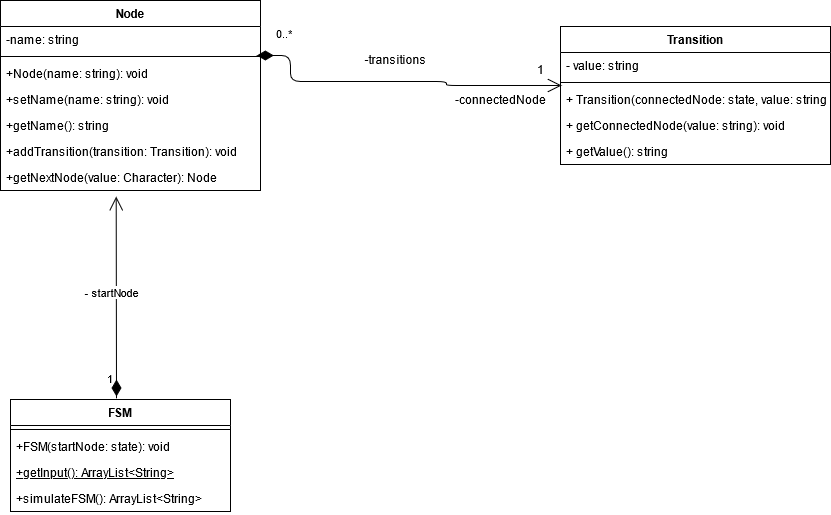

The diagram above was exported from draw.io. Its source (the exported page's mxGraphModel, read from the mxfile embedded in the PNG):
<mxGraphModel dx="2140" dy="550" grid="1" gridSize="10" guides="1" tooltips="1" connect="1" arrows="1" fold="1" page="1" pageScale="1" pageWidth="850" pageHeight="1100" math="0" shadow="0">
  <root>
    <mxCell id="0" />
    <mxCell id="1" parent="0" />
    <mxCell id="9groVVA8LqdWQ9SbP56R-1" value="Node" style="swimlane;fontStyle=1;align=center;verticalAlign=top;childLayout=stackLayout;horizontal=1;startSize=26;horizontalStack=0;resizeParent=1;resizeParentMax=0;resizeLast=0;collapsible=1;marginBottom=0;" parent="1" vertex="1">
      <mxGeometry x="-20" y="131" width="260" height="190" as="geometry" />
    </mxCell>
    <mxCell id="jgzG7_gQfHXFFT-etjzq-5" value="-name: string" style="text;strokeColor=none;fillColor=none;align=left;verticalAlign=top;spacingLeft=4;spacingRight=4;overflow=hidden;rotatable=0;points=[[0,0.5],[1,0.5]];portConstraint=eastwest;" parent="9groVVA8LqdWQ9SbP56R-1" vertex="1">
      <mxGeometry y="26" width="260" height="26" as="geometry" />
    </mxCell>
    <mxCell id="9groVVA8LqdWQ9SbP56R-3" value="" style="line;strokeWidth=1;fillColor=none;align=left;verticalAlign=middle;spacingTop=-1;spacingLeft=3;spacingRight=3;rotatable=0;labelPosition=right;points=[];portConstraint=eastwest;" parent="9groVVA8LqdWQ9SbP56R-1" vertex="1">
      <mxGeometry y="52" width="260" height="8" as="geometry" />
    </mxCell>
    <mxCell id="jgzG7_gQfHXFFT-etjzq-6" value="+Node(name: string): void" style="text;strokeColor=none;fillColor=none;align=left;verticalAlign=top;spacingLeft=4;spacingRight=4;overflow=hidden;rotatable=0;points=[[0,0.5],[1,0.5]];portConstraint=eastwest;" parent="9groVVA8LqdWQ9SbP56R-1" vertex="1">
      <mxGeometry y="60" width="260" height="26" as="geometry" />
    </mxCell>
    <mxCell id="jgzG7_gQfHXFFT-etjzq-12" value="+setName(name: string): void" style="text;strokeColor=none;fillColor=none;align=left;verticalAlign=top;spacingLeft=4;spacingRight=4;overflow=hidden;rotatable=0;points=[[0,0.5],[1,0.5]];portConstraint=eastwest;" parent="9groVVA8LqdWQ9SbP56R-1" vertex="1">
      <mxGeometry y="86" width="260" height="26" as="geometry" />
    </mxCell>
    <mxCell id="jgzG7_gQfHXFFT-etjzq-8" value="+getName(): string" style="text;strokeColor=none;fillColor=none;align=left;verticalAlign=top;spacingLeft=4;spacingRight=4;overflow=hidden;rotatable=0;points=[[0,0.5],[1,0.5]];portConstraint=eastwest;" parent="9groVVA8LqdWQ9SbP56R-1" vertex="1">
      <mxGeometry y="112" width="260" height="26" as="geometry" />
    </mxCell>
    <mxCell id="nzMxEygSeK-fYw_pmtBi-3" value="+addTransition(transition: Transition): void" style="text;strokeColor=none;fillColor=none;align=left;verticalAlign=top;spacingLeft=4;spacingRight=4;overflow=hidden;rotatable=0;points=[[0,0.5],[1,0.5]];portConstraint=eastwest;" vertex="1" parent="9groVVA8LqdWQ9SbP56R-1">
      <mxGeometry y="138" width="260" height="26" as="geometry" />
    </mxCell>
    <mxCell id="nzMxEygSeK-fYw_pmtBi-2" value="+getNextNode(value: Character): Node" style="text;strokeColor=none;fillColor=none;align=left;verticalAlign=top;spacingLeft=4;spacingRight=4;overflow=hidden;rotatable=0;points=[[0,0.5],[1,0.5]];portConstraint=eastwest;" vertex="1" parent="9groVVA8LqdWQ9SbP56R-1">
      <mxGeometry y="164" width="260" height="26" as="geometry" />
    </mxCell>
    <mxCell id="jaSuutyUQl7mGh_Q0g_W-1" value="Transition" style="swimlane;fontStyle=1;align=center;verticalAlign=top;childLayout=stackLayout;horizontal=1;startSize=26;horizontalStack=0;resizeParent=1;resizeParentMax=0;resizeLast=0;collapsible=1;marginBottom=0;" parent="1" vertex="1">
      <mxGeometry x="540" y="157" width="270" height="138" as="geometry" />
    </mxCell>
    <mxCell id="jaSuutyUQl7mGh_Q0g_W-2" value="- value: string " style="text;strokeColor=none;fillColor=none;align=left;verticalAlign=top;spacingLeft=4;spacingRight=4;overflow=hidden;rotatable=0;points=[[0,0.5],[1,0.5]];portConstraint=eastwest;" parent="jaSuutyUQl7mGh_Q0g_W-1" vertex="1">
      <mxGeometry y="26" width="270" height="26" as="geometry" />
    </mxCell>
    <mxCell id="jaSuutyUQl7mGh_Q0g_W-3" value="" style="line;strokeWidth=1;fillColor=none;align=left;verticalAlign=middle;spacingTop=-1;spacingLeft=3;spacingRight=3;rotatable=0;labelPosition=right;points=[];portConstraint=eastwest;" parent="jaSuutyUQl7mGh_Q0g_W-1" vertex="1">
      <mxGeometry y="52" width="270" height="8" as="geometry" />
    </mxCell>
    <mxCell id="jaSuutyUQl7mGh_Q0g_W-4" value="+ Transition(connectedNode: state, value: string): void " style="text;strokeColor=none;fillColor=none;align=left;verticalAlign=top;spacingLeft=4;spacingRight=4;overflow=hidden;rotatable=0;points=[[0,0.5],[1,0.5]];portConstraint=eastwest;" parent="jaSuutyUQl7mGh_Q0g_W-1" vertex="1">
      <mxGeometry y="60" width="270" height="26" as="geometry" />
    </mxCell>
    <mxCell id="jgzG7_gQfHXFFT-etjzq-17" value="+ getConnectedNode(value: string): void " style="text;strokeColor=none;fillColor=none;align=left;verticalAlign=top;spacingLeft=4;spacingRight=4;overflow=hidden;rotatable=0;points=[[0,0.5],[1,0.5]];portConstraint=eastwest;" parent="jaSuutyUQl7mGh_Q0g_W-1" vertex="1">
      <mxGeometry y="86" width="270" height="26" as="geometry" />
    </mxCell>
    <mxCell id="jgzG7_gQfHXFFT-etjzq-32" value="+ getValue(): string " style="text;strokeColor=none;fillColor=none;align=left;verticalAlign=top;spacingLeft=4;spacingRight=4;overflow=hidden;rotatable=0;points=[[0,0.5],[1,0.5]];portConstraint=eastwest;" parent="jaSuutyUQl7mGh_Q0g_W-1" vertex="1">
      <mxGeometry y="112" width="270" height="26" as="geometry" />
    </mxCell>
    <mxCell id="2-ta977ib2K9jeKueDt4-1" value="FSM" style="swimlane;fontStyle=1;align=center;verticalAlign=top;childLayout=stackLayout;horizontal=1;startSize=26;horizontalStack=0;resizeParent=1;resizeParentMax=0;resizeLast=0;collapsible=1;marginBottom=0;" parent="1" vertex="1">
      <mxGeometry x="-10" y="530" width="220" height="112" as="geometry" />
    </mxCell>
    <mxCell id="2-ta977ib2K9jeKueDt4-3" value="" style="line;strokeWidth=1;fillColor=none;align=left;verticalAlign=middle;spacingTop=-1;spacingLeft=3;spacingRight=3;rotatable=0;labelPosition=right;points=[];portConstraint=eastwest;" parent="2-ta977ib2K9jeKueDt4-1" vertex="1">
      <mxGeometry y="26" width="220" height="8" as="geometry" />
    </mxCell>
    <mxCell id="yh502RAWTz697QVAfg6e-1" value="+FSM(startNode: state): void" style="text;strokeColor=none;fillColor=none;align=left;verticalAlign=top;spacingLeft=4;spacingRight=4;overflow=hidden;rotatable=0;points=[[0,0.5],[1,0.5]];portConstraint=eastwest;" parent="2-ta977ib2K9jeKueDt4-1" vertex="1">
      <mxGeometry y="34" width="220" height="26" as="geometry" />
    </mxCell>
    <mxCell id="jgzG7_gQfHXFFT-etjzq-28" value="+getInput(): ArrayList&lt;String&gt;" style="text;strokeColor=none;fillColor=none;align=left;verticalAlign=top;spacingLeft=4;spacingRight=4;overflow=hidden;rotatable=0;points=[[0,0.5],[1,0.5]];portConstraint=eastwest;fontStyle=4" parent="2-ta977ib2K9jeKueDt4-1" vertex="1">
      <mxGeometry y="60" width="220" height="26" as="geometry" />
    </mxCell>
    <mxCell id="nzMxEygSeK-fYw_pmtBi-1" value="+simulateFSM(): ArrayList&lt;String&gt;" style="text;strokeColor=none;fillColor=none;align=left;verticalAlign=top;spacingLeft=4;spacingRight=4;overflow=hidden;rotatable=0;points=[[0,0.5],[1,0.5]];portConstraint=eastwest;" vertex="1" parent="2-ta977ib2K9jeKueDt4-1">
      <mxGeometry y="86" width="220" height="26" as="geometry" />
    </mxCell>
    <mxCell id="jgzG7_gQfHXFFT-etjzq-13" value="0..*" style="endArrow=open;html=1;endSize=12;startArrow=diamondThin;startSize=14;startFill=1;edgeStyle=orthogonalEdgeStyle;align=left;verticalAlign=bottom;exitX=0.986;exitY=-0.192;exitDx=0;exitDy=0;exitPerimeter=0;entryX=0.004;entryY=0.269;entryDx=0;entryDy=0;entryPerimeter=0;" parent="1" source="jgzG7_gQfHXFFT-etjzq-6" edge="1">
      <mxGeometry x="-0.8902" y="12" relative="1" as="geometry">
        <mxPoint x="345" y="230" as="sourcePoint" />
        <mxPoint x="541.0799999999999" y="215.99400000000003" as="targetPoint" />
        <Array as="points">
          <mxPoint x="270" y="186" />
          <mxPoint x="270" y="212" />
          <mxPoint x="426" y="212" />
          <mxPoint x="426" y="216" />
        </Array>
        <mxPoint as="offset" />
      </mxGeometry>
    </mxCell>
    <mxCell id="jgzG7_gQfHXFFT-etjzq-14" value="1" style="text;html=1;align=center;verticalAlign=middle;resizable=0;points=[];autosize=1;strokeColor=none;" parent="1" vertex="1">
      <mxGeometry x="510" y="190" width="20" height="20" as="geometry" />
    </mxCell>
    <mxCell id="jgzG7_gQfHXFFT-etjzq-15" value="-transitions" style="text;html=1;align=center;verticalAlign=middle;resizable=0;points=[];autosize=1;strokeColor=none;" parent="1" vertex="1">
      <mxGeometry x="340" y="180" width="70" height="20" as="geometry" />
    </mxCell>
    <mxCell id="jgzG7_gQfHXFFT-etjzq-16" value="-connectedNode" style="text;html=1;align=center;verticalAlign=middle;resizable=0;points=[];autosize=1;strokeColor=none;" parent="1" vertex="1">
      <mxGeometry x="430" y="220" width="100" height="20" as="geometry" />
    </mxCell>
    <mxCell id="jgzG7_gQfHXFFT-etjzq-30" value="1" style="endArrow=open;html=1;endSize=12;startArrow=diamondThin;startSize=14;startFill=1;edgeStyle=orthogonalEdgeStyle;align=left;verticalAlign=bottom;entryX=0.445;entryY=1.231;entryDx=0;entryDy=0;entryPerimeter=0;" parent="1" target="nzMxEygSeK-fYw_pmtBi-2" edge="1">
      <mxGeometry x="-0.7195" y="11" relative="1" as="geometry">
        <mxPoint x="96" y="510" as="sourcePoint" />
        <mxPoint x="190" y="320" as="targetPoint" />
        <Array as="points">
          <mxPoint x="96" y="530" />
        </Array>
        <mxPoint as="offset" />
      </mxGeometry>
    </mxCell>
    <mxCell id="jgzG7_gQfHXFFT-etjzq-31" value="- startNode" style="edgeLabel;html=1;align=center;verticalAlign=middle;resizable=0;points=[];" parent="jgzG7_gQfHXFFT-etjzq-30" vertex="1" connectable="0">
      <mxGeometry x="0.146" y="5" relative="1" as="geometry">
        <mxPoint as="offset" />
      </mxGeometry>
    </mxCell>
  </root>
</mxGraphModel>